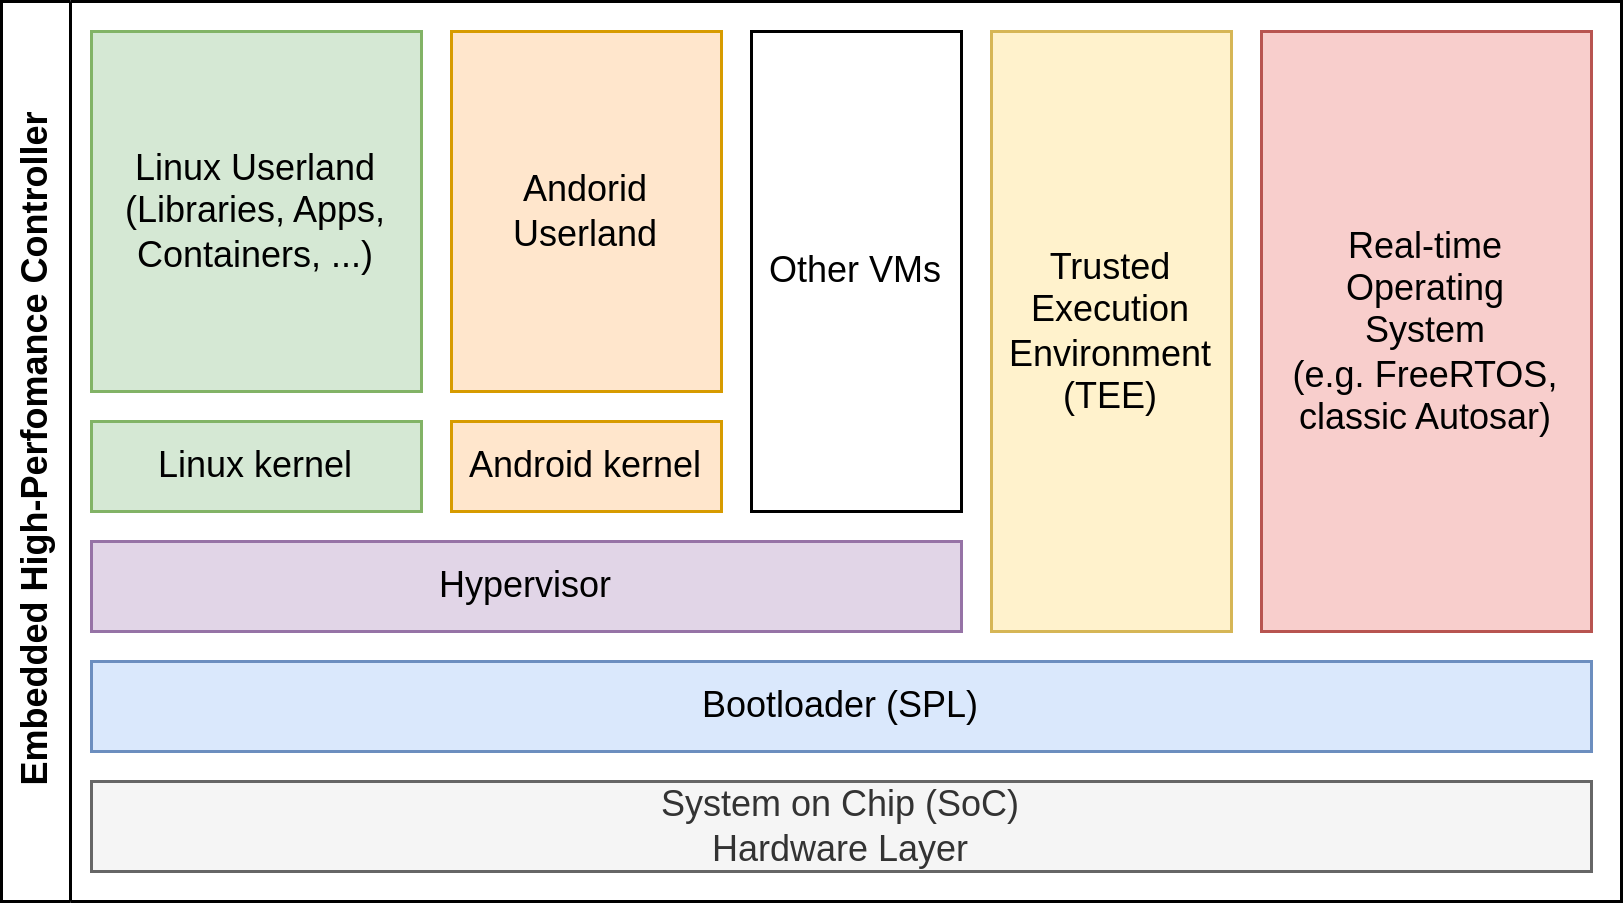

The diagram above was exported from draw.io. Its source (the exported page's mxGraphModel, read from the mxfile embedded in the PNG):
<mxGraphModel dx="1239" dy="1198" grid="1" gridSize="10" guides="1" tooltips="1" connect="1" arrows="1" fold="1" page="1" pageScale="1" pageWidth="850" pageHeight="1100" math="0" shadow="0">
  <root>
    <mxCell id="0" />
    <mxCell id="1" parent="0" />
    <mxCell id="2" value="Linux kernel" style="rounded=0;whiteSpace=wrap;html=1;fillColor=#d5e8d4;strokeColor=#82b366;" vertex="1" parent="1">
      <mxGeometry x="30" y="720" width="110" height="30" as="geometry" />
    </mxCell>
    <mxCell id="3" value="Linux Userland&lt;div&gt;(Libraries, Apps,&lt;/div&gt;&lt;div&gt;Containers, ...)&lt;/div&gt;" style="rounded=0;whiteSpace=wrap;html=1;fillColor=#d5e8d4;strokeColor=#82b366;" vertex="1" parent="1">
      <mxGeometry x="30" y="590" width="110" height="120" as="geometry" />
    </mxCell>
    <mxCell id="4" value="Embedded High-Perfomance Controller" style="swimlane;horizontal=0;whiteSpace=wrap;html=1;" vertex="1" parent="1">
      <mxGeometry y="580" width="540" height="300" as="geometry" />
    </mxCell>
    <mxCell id="5" value="System on Chip (SoC)&lt;br&gt;Hardware Layer" style="rounded=0;whiteSpace=wrap;html=1;fillColor=#f5f5f5;fontColor=#333333;strokeColor=#666666;" vertex="1" parent="4">
      <mxGeometry x="30" y="260" width="500" height="30" as="geometry" />
    </mxCell>
    <mxCell id="6" value="Bootloader (SPL)" style="rounded=0;whiteSpace=wrap;html=1;fillColor=#dae8fc;strokeColor=#6c8ebf;" vertex="1" parent="4">
      <mxGeometry x="30" y="220" width="500" height="30" as="geometry" />
    </mxCell>
    <mxCell id="7" value="Hypervisor" style="rounded=0;whiteSpace=wrap;html=1;fillColor=#e1d5e7;strokeColor=#9673a6;" vertex="1" parent="4">
      <mxGeometry x="30" y="180" width="290" height="30" as="geometry" />
    </mxCell>
    <mxCell id="8" value="Trusted Execution Environment&lt;div&gt;(TEE)&lt;/div&gt;" style="rounded=0;whiteSpace=wrap;html=1;fillColor=#fff2cc;strokeColor=#d6b656;" vertex="1" parent="4">
      <mxGeometry x="330" y="10" width="80" height="200" as="geometry" />
    </mxCell>
    <mxCell id="9" value="Real-time&lt;div&gt;Operating&lt;/div&gt;&lt;div&gt;System&lt;/div&gt;&lt;div&gt;(e.g.&amp;nbsp;&lt;span style=&quot;background-color: initial;&quot;&gt;FreeRTOS,&lt;br&gt;&lt;/span&gt;&lt;span style=&quot;background-color: initial;&quot;&gt;classic Autosar)&lt;/span&gt;&lt;/div&gt;" style="rounded=0;whiteSpace=wrap;html=1;fillColor=#f8cecc;strokeColor=#b85450;" vertex="1" parent="4">
      <mxGeometry x="420" y="10" width="110" height="200" as="geometry" />
    </mxCell>
    <mxCell id="10" value="Android kernel" style="rounded=0;whiteSpace=wrap;html=1;fillColor=#ffe6cc;strokeColor=#d79b00;" vertex="1" parent="4">
      <mxGeometry x="150" y="140" width="90" height="30" as="geometry" />
    </mxCell>
    <mxCell id="11" value="Andorid&lt;div&gt;Userland&lt;/div&gt;" style="rounded=0;whiteSpace=wrap;html=1;fillColor=#ffe6cc;strokeColor=#d79b00;" vertex="1" parent="4">
      <mxGeometry x="150" y="10" width="90" height="120" as="geometry" />
    </mxCell>
    <mxCell id="12" value="Other VMs" style="rounded=0;whiteSpace=wrap;html=1;" vertex="1" parent="4">
      <mxGeometry x="250" y="10" width="70" height="160" as="geometry" />
    </mxCell>
  </root>
</mxGraphModel>